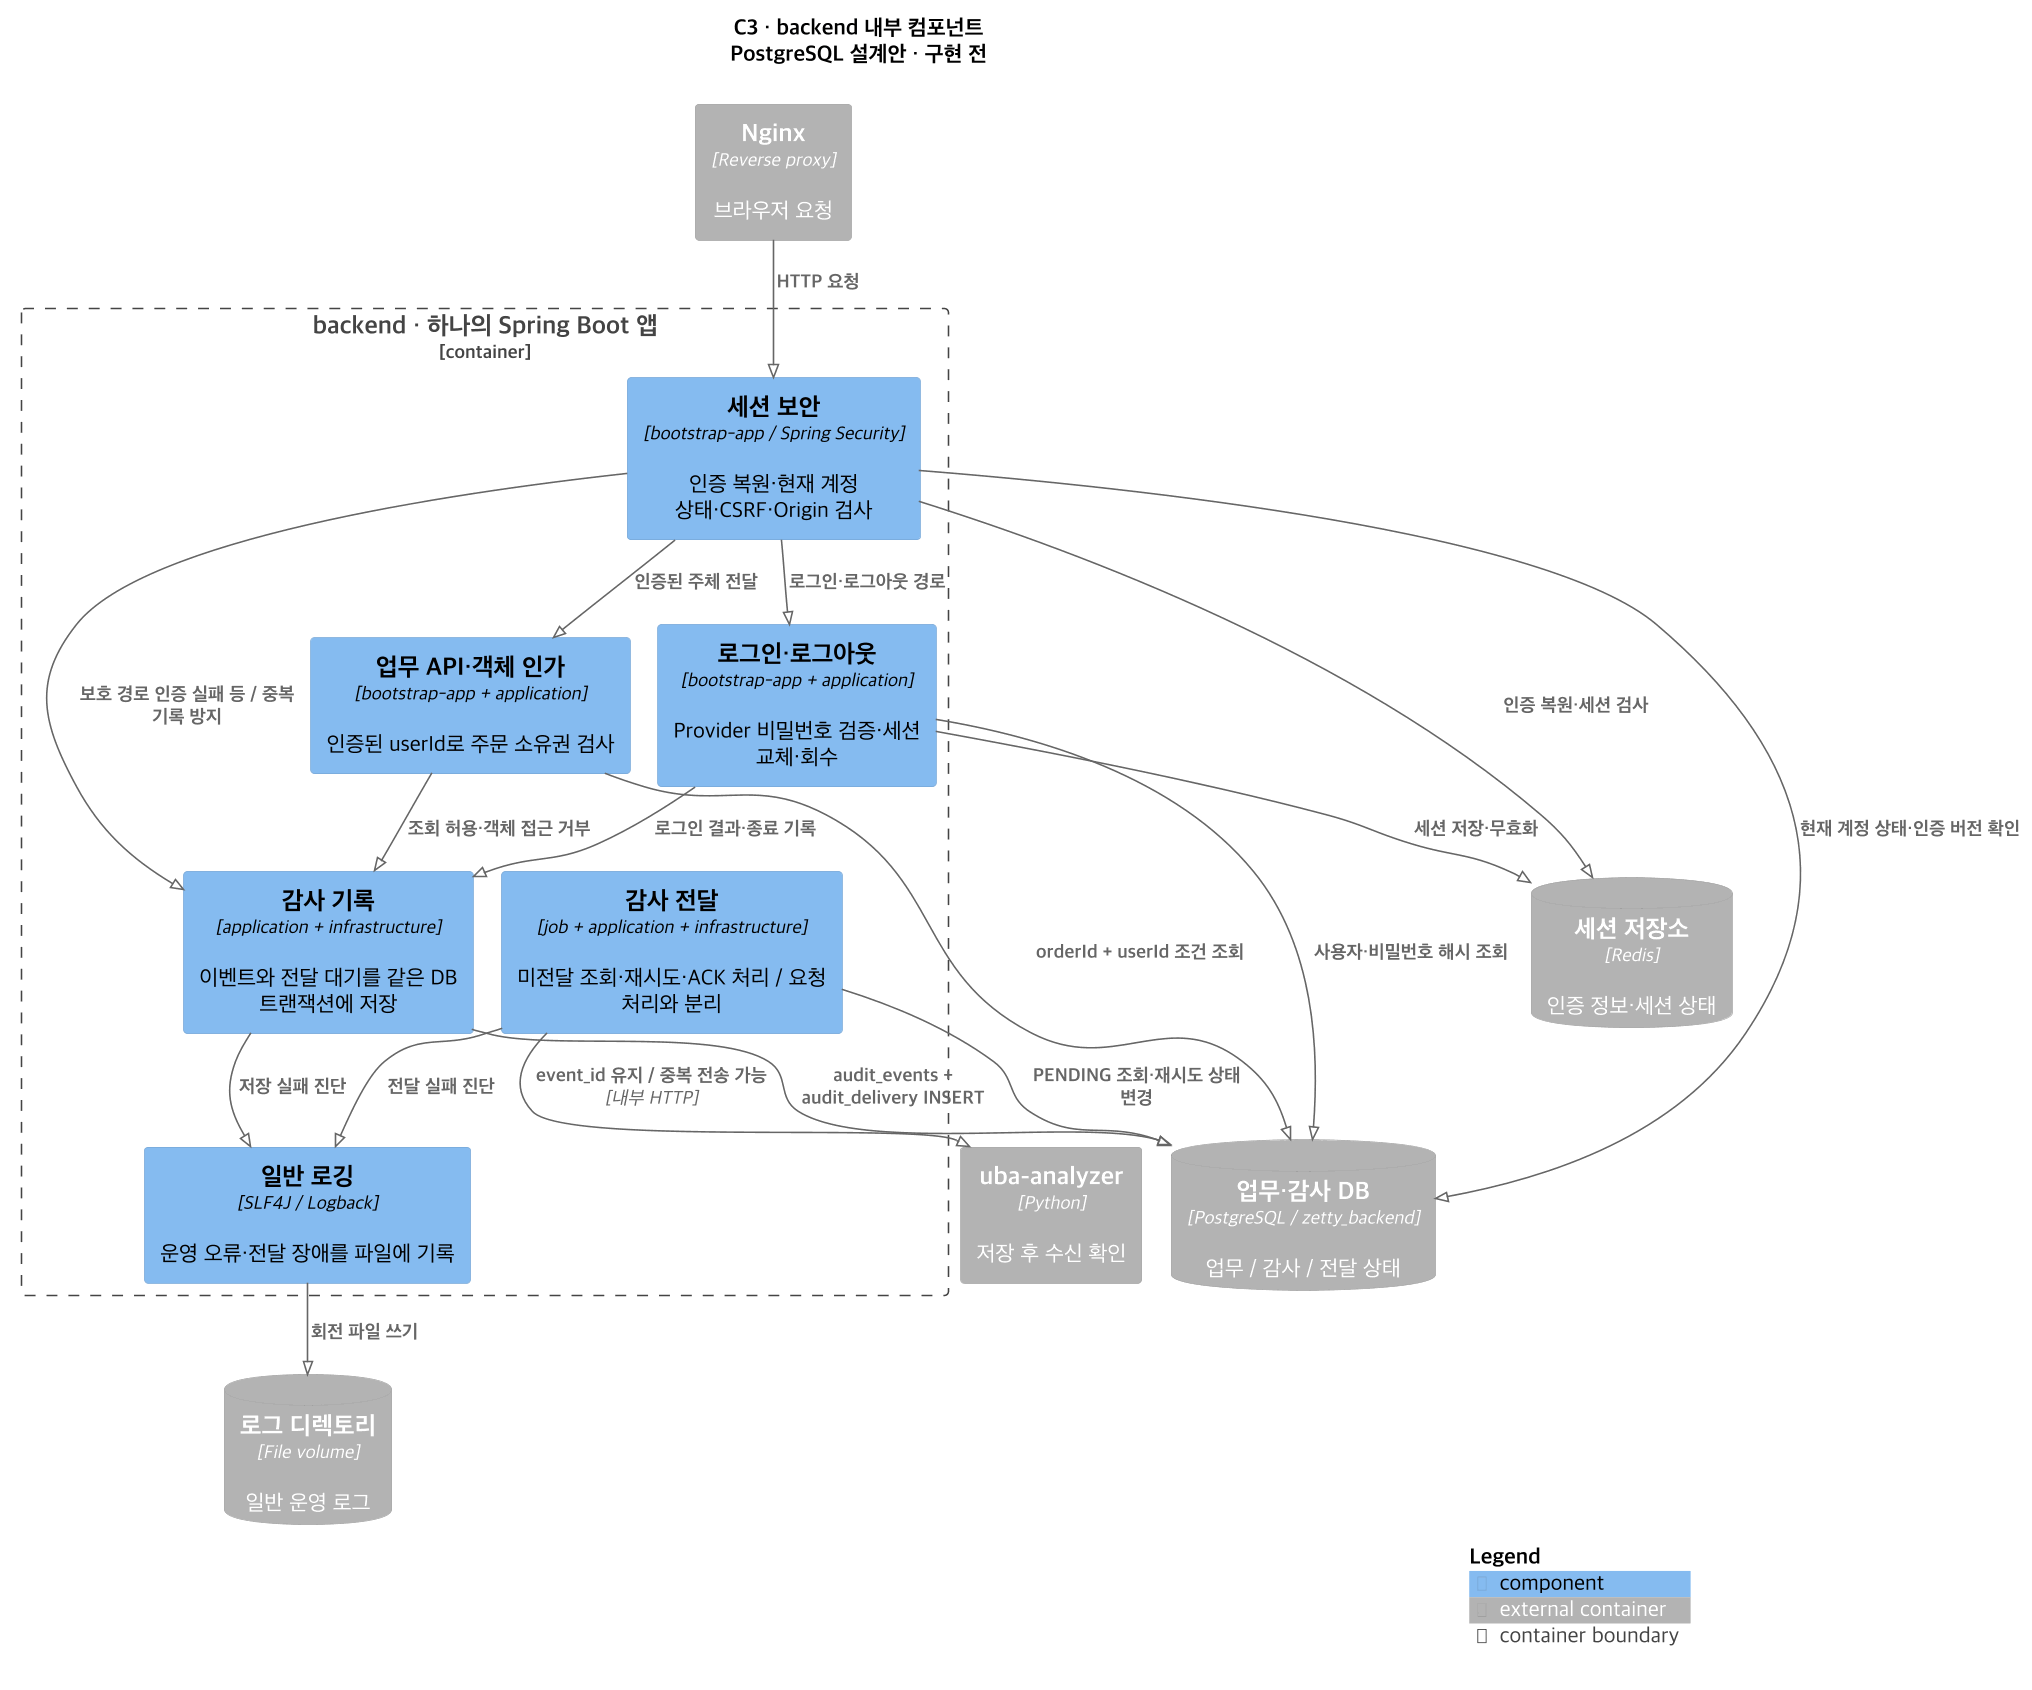

The diagram above was rendered by PlantUML. Its source (embedded in the PNG):
@startuml
!pragma layout smetana
skinparam defaultFontName "Apple SD Gothic Neo"
skinparam defaultFontSize 14
skinparam backgroundColor #FFFFFF
skinparam shadowing false
skinparam dpi 150
!include <C4/C4_Component>
LAYOUT_TOP_DOWN()
title C3 · backend 내부 컴포넌트\nPostgreSQL 설계안 · 구현 전

Container_Ext(edge, "Nginx", "Reverse proxy", "브라우저 요청")
ContainerDb_Ext(redis, "세션 저장소", "Redis", "인증 정보·세션 상태")
ContainerDb_Ext(db, "업무·감사 DB", "PostgreSQL / zetty_backend", "업무 / 감사 / 전달 상태")
Container_Ext(uba, "uba-analyzer", "Python", "저장 후 수신 확인")
Container_Boundary(b, "backend · 하나의 Spring Boot 앱") {
 Component(security, "세션 보안", "bootstrap-app / Spring Security", "인증 복원·현재 계정 상태·CSRF·Origin 검사")
 Component(auth, "로그인·로그아웃", "bootstrap-app + application", "Provider 비밀번호 검증·세션 교체·회수")
 Component(order, "업무 API·객체 인가", "bootstrap-app + application", "인증된 userId로 주문 소유권 검사")
 Component(audit, "감사 기록", "application + infrastructure", "이벤트와 전달 대기를 같은 DB 트랜잭션에 저장")
 Component(delivery, "감사 전달", "job + application + infrastructure", "미전달 조회·재시도·ACK 처리 / 요청 처리와 분리")
 Component(ops, "일반 로깅", "SLF4J / Logback", "운영 오류·전달 장애를 파일에 기록")
}
ContainerDb_Ext(logs, "로그 디렉토리", "File volume", "일반 운영 로그")
Rel(edge, security, "HTTP 요청")
Rel(security, redis, "인증 복원·세션 검사")
Rel(security, db, "현재 계정 상태·인증 버전 확인")
Rel(security, auth, "로그인·로그아웃 경로")
Rel(security, order, "인증된 주체 전달")
Rel(auth, redis, "세션 저장·무효화")
Rel(auth, db, "사용자·비밀번호 해시 조회")
Rel(order, db, "orderId + userId 조건 조회")
Rel(auth, audit, "로그인 결과·종료 기록")
Rel(order, audit, "조회 허용·객체 접근 거부")
Rel(security, audit, "보호 경로 인증 실패 등 / 중복 기록 방지")
Rel(audit, db, "audit_events + audit_delivery INSERT")
Rel(delivery, db, "PENDING 조회·재시도 상태 변경")
Rel(delivery, uba, "event_id 유지 / 중복 전송 가능", "내부 HTTP")
Rel(audit, ops, "저장 실패 진단")
Rel(delivery, ops, "전달 실패 진단")
Rel(ops, logs, "회전 파일 쓰기")

SHOW_LEGEND()
@enduml